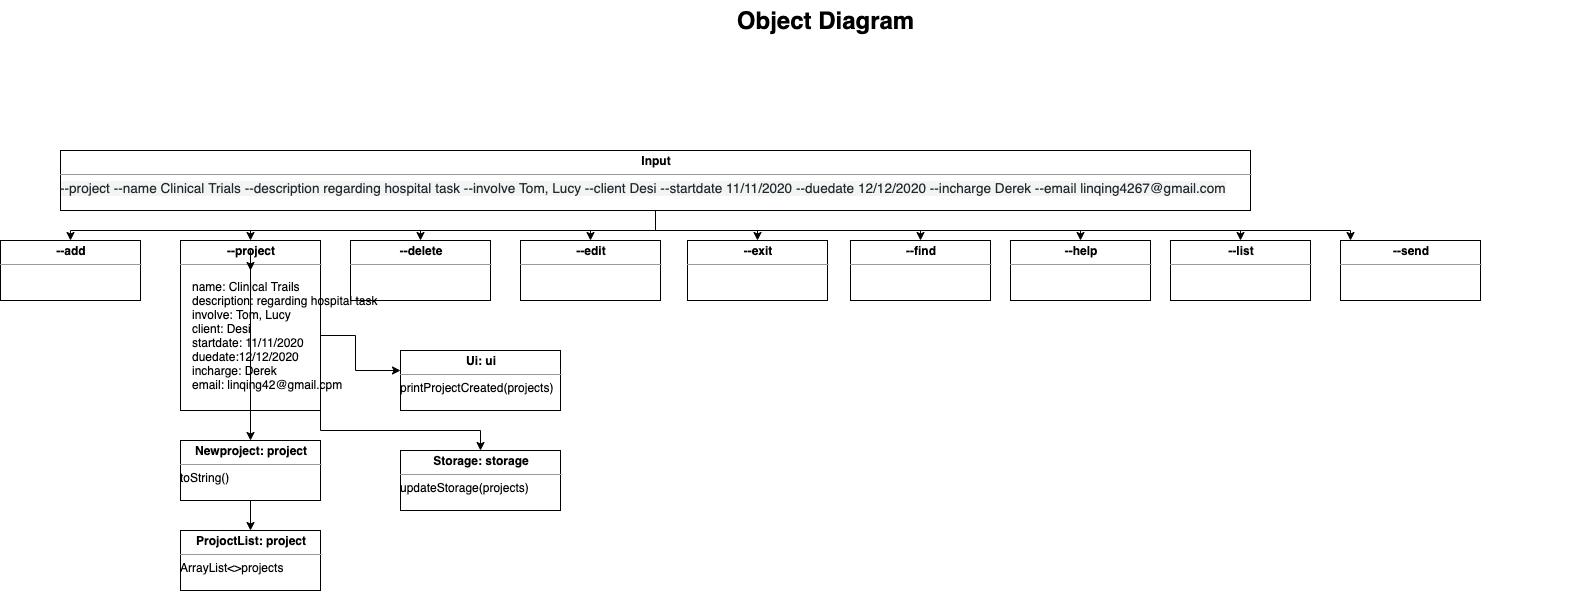

The diagram above was exported from draw.io. Its source (the exported page's mxGraphModel, read from the mxfile embedded in the PNG):
<mxGraphModel dx="2215" dy="1377" grid="1" gridSize="10" guides="1" tooltips="1" connect="1" arrows="1" fold="1" page="1" pageScale="1.5" pageWidth="1169" pageHeight="826" background="none" math="0" shadow="0">
  <root>
    <mxCell id="0" style=";html=1;" />
    <mxCell id="1" style=";html=1;" parent="0" />
    <mxCell id="1672d66443f91eb5-23" value="Object Diagram" style="text;strokeColor=none;fillColor=none;html=1;fontSize=24;fontStyle=1;verticalAlign=middle;align=center;" parent="1" vertex="1">
      <mxGeometry x="120" y="40" width="1510" height="40" as="geometry" />
    </mxCell>
    <mxCell id="njlspFfctF2kjKkq1CoI-5" style="edgeStyle=orthogonalEdgeStyle;rounded=0;orthogonalLoop=1;jettySize=auto;html=1;" edge="1" parent="1" source="njlspFfctF2kjKkq1CoI-2" target="njlspFfctF2kjKkq1CoI-6">
      <mxGeometry relative="1" as="geometry">
        <mxPoint x="120" y="310" as="targetPoint" />
        <Array as="points">
          <mxPoint x="705" y="270" />
          <mxPoint x="120" y="270" />
        </Array>
      </mxGeometry>
    </mxCell>
    <mxCell id="njlspFfctF2kjKkq1CoI-16" style="edgeStyle=orthogonalEdgeStyle;rounded=0;orthogonalLoop=1;jettySize=auto;html=1;" edge="1" parent="1" source="njlspFfctF2kjKkq1CoI-2" target="njlspFfctF2kjKkq1CoI-13">
      <mxGeometry relative="1" as="geometry" />
    </mxCell>
    <mxCell id="njlspFfctF2kjKkq1CoI-20" style="edgeStyle=orthogonalEdgeStyle;rounded=0;orthogonalLoop=1;jettySize=auto;html=1;" edge="1" parent="1" source="njlspFfctF2kjKkq1CoI-2" target="njlspFfctF2kjKkq1CoI-14">
      <mxGeometry relative="1" as="geometry">
        <Array as="points">
          <mxPoint x="705" y="270" />
          <mxPoint x="1400" y="270" />
        </Array>
      </mxGeometry>
    </mxCell>
    <mxCell id="njlspFfctF2kjKkq1CoI-21" style="edgeStyle=orthogonalEdgeStyle;rounded=0;orthogonalLoop=1;jettySize=auto;html=1;entryX=0.5;entryY=0;entryDx=0;entryDy=0;" edge="1" parent="1" source="njlspFfctF2kjKkq1CoI-2" target="njlspFfctF2kjKkq1CoI-12">
      <mxGeometry relative="1" as="geometry" />
    </mxCell>
    <mxCell id="njlspFfctF2kjKkq1CoI-22" style="edgeStyle=orthogonalEdgeStyle;rounded=0;orthogonalLoop=1;jettySize=auto;html=1;entryX=0.5;entryY=0;entryDx=0;entryDy=0;" edge="1" parent="1" source="njlspFfctF2kjKkq1CoI-2" target="njlspFfctF2kjKkq1CoI-11">
      <mxGeometry relative="1" as="geometry" />
    </mxCell>
    <mxCell id="njlspFfctF2kjKkq1CoI-23" style="edgeStyle=orthogonalEdgeStyle;rounded=0;orthogonalLoop=1;jettySize=auto;html=1;entryX=0.5;entryY=0;entryDx=0;entryDy=0;" edge="1" parent="1" source="njlspFfctF2kjKkq1CoI-2" target="njlspFfctF2kjKkq1CoI-10">
      <mxGeometry relative="1" as="geometry" />
    </mxCell>
    <mxCell id="njlspFfctF2kjKkq1CoI-24" style="edgeStyle=orthogonalEdgeStyle;rounded=0;orthogonalLoop=1;jettySize=auto;html=1;" edge="1" parent="1" source="njlspFfctF2kjKkq1CoI-2" target="njlspFfctF2kjKkq1CoI-9">
      <mxGeometry relative="1" as="geometry" />
    </mxCell>
    <mxCell id="njlspFfctF2kjKkq1CoI-25" style="edgeStyle=orthogonalEdgeStyle;rounded=0;orthogonalLoop=1;jettySize=auto;html=1;entryX=0.5;entryY=0;entryDx=0;entryDy=0;" edge="1" parent="1" source="njlspFfctF2kjKkq1CoI-2" target="njlspFfctF2kjKkq1CoI-8">
      <mxGeometry relative="1" as="geometry" />
    </mxCell>
    <mxCell id="njlspFfctF2kjKkq1CoI-26" style="edgeStyle=orthogonalEdgeStyle;rounded=0;orthogonalLoop=1;jettySize=auto;html=1;exitX=0.5;exitY=1;exitDx=0;exitDy=0;entryX=0.5;entryY=0;entryDx=0;entryDy=0;" edge="1" parent="1" source="njlspFfctF2kjKkq1CoI-2" target="njlspFfctF2kjKkq1CoI-7">
      <mxGeometry relative="1" as="geometry" />
    </mxCell>
    <mxCell id="njlspFfctF2kjKkq1CoI-2" value="&lt;p style=&quot;margin: 0px ; margin-top: 4px ; text-align: center&quot;&gt;&lt;b&gt;Input&lt;/b&gt;&lt;/p&gt;&lt;hr size=&quot;1&quot;&gt;&lt;span style=&quot;color: rgb(36 , 41 , 46) ; font-family: , &amp;#34;consolas&amp;#34; , &amp;#34;liberation mono&amp;#34; , &amp;#34;menlo&amp;#34; , monospace ; font-size: 13.6px ; background-color: rgba(27 , 31 , 35 , 0.05)&quot;&gt;--project --name Clinical Trials --description regarding hospital task --involve Tom, Lucy --client Desi --startdate 11/11/2020 --duedate 12/12/2020 --incharge Derek --email linqing4267@gmail.com&lt;/span&gt;&lt;div style=&quot;height: 2px&quot;&gt;&amp;nbsp;&lt;/div&gt;" style="verticalAlign=top;align=left;overflow=fill;fontSize=12;fontFamily=Helvetica;html=1;" vertex="1" parent="1">
      <mxGeometry x="110" y="190" width="1190" height="60" as="geometry" />
    </mxCell>
    <mxCell id="njlspFfctF2kjKkq1CoI-6" value="&lt;p style=&quot;margin: 0px ; margin-top: 4px ; text-align: center&quot;&gt;&lt;b&gt;--add&lt;/b&gt;&lt;/p&gt;&lt;hr size=&quot;1&quot;&gt;&lt;div style=&quot;height: 2px&quot;&gt;&lt;/div&gt;" style="verticalAlign=top;align=left;overflow=fill;fontSize=12;fontFamily=Helvetica;html=1;" vertex="1" parent="1">
      <mxGeometry x="50" y="280" width="140" height="60" as="geometry" />
    </mxCell>
    <mxCell id="njlspFfctF2kjKkq1CoI-29" style="edgeStyle=orthogonalEdgeStyle;rounded=0;orthogonalLoop=1;jettySize=auto;html=1;" edge="1" parent="1" source="njlspFfctF2kjKkq1CoI-7">
      <mxGeometry relative="1" as="geometry">
        <mxPoint x="300" y="480" as="targetPoint" />
      </mxGeometry>
    </mxCell>
    <mxCell id="njlspFfctF2kjKkq1CoI-34" style="edgeStyle=orthogonalEdgeStyle;rounded=0;orthogonalLoop=1;jettySize=auto;html=1;" edge="1" parent="1" source="njlspFfctF2kjKkq1CoI-27">
      <mxGeometry relative="1" as="geometry">
        <mxPoint x="450" y="410" as="targetPoint" />
      </mxGeometry>
    </mxCell>
    <mxCell id="njlspFfctF2kjKkq1CoI-36" style="edgeStyle=orthogonalEdgeStyle;rounded=0;orthogonalLoop=1;jettySize=auto;html=1;exitX=1;exitY=1;exitDx=0;exitDy=0;" edge="1" parent="1" source="njlspFfctF2kjKkq1CoI-7">
      <mxGeometry relative="1" as="geometry">
        <mxPoint x="530" y="490" as="targetPoint" />
      </mxGeometry>
    </mxCell>
    <mxCell id="njlspFfctF2kjKkq1CoI-7" value="&lt;p style=&quot;margin: 0px ; margin-top: 4px ; text-align: center&quot;&gt;&lt;b&gt;--project&lt;/b&gt;&lt;/p&gt;&lt;hr size=&quot;1&quot;&gt;&lt;div style=&quot;height: 2px&quot;&gt;&lt;br&gt;&lt;/div&gt;&lt;div style=&quot;height: 2px&quot;&gt;&amp;nbsp; &amp;nbsp; &amp;nbsp;&lt;/div&gt;&lt;div style=&quot;height: 2px&quot;&gt;&lt;br&gt;&lt;/div&gt;&lt;div style=&quot;height: 2px&quot;&gt;&lt;br&gt;&lt;/div&gt;&lt;div style=&quot;height: 2px&quot;&gt;&lt;br&gt;&lt;/div&gt;&lt;div style=&quot;height: 2px&quot;&gt;&lt;br&gt;&lt;/div&gt;&lt;div style=&quot;height: 2px&quot;&gt;&lt;br&gt;&lt;/div&gt;&lt;div style=&quot;height: 2px&quot;&gt;&lt;br&gt;&lt;/div&gt;" style="verticalAlign=top;align=left;overflow=fill;fontSize=12;fontFamily=Helvetica;html=1;" vertex="1" parent="1">
      <mxGeometry x="230" y="280" width="140" height="170" as="geometry" />
    </mxCell>
    <mxCell id="njlspFfctF2kjKkq1CoI-8" value="&lt;p style=&quot;margin: 0px ; margin-top: 4px ; text-align: center&quot;&gt;&lt;b&gt;--delete&lt;/b&gt;&lt;/p&gt;&lt;hr size=&quot;1&quot;&gt;&lt;div style=&quot;height: 2px&quot;&gt;&lt;/div&gt;" style="verticalAlign=top;align=left;overflow=fill;fontSize=12;fontFamily=Helvetica;html=1;" vertex="1" parent="1">
      <mxGeometry x="400" y="280" width="140" height="60" as="geometry" />
    </mxCell>
    <mxCell id="njlspFfctF2kjKkq1CoI-9" value="&lt;p style=&quot;margin: 0px ; margin-top: 4px ; text-align: center&quot;&gt;&lt;b&gt;--edit&lt;/b&gt;&lt;/p&gt;&lt;hr size=&quot;1&quot;&gt;&lt;div style=&quot;height: 2px&quot;&gt;&lt;/div&gt;" style="verticalAlign=top;align=left;overflow=fill;fontSize=12;fontFamily=Helvetica;html=1;" vertex="1" parent="1">
      <mxGeometry x="570" y="280" width="140" height="60" as="geometry" />
    </mxCell>
    <mxCell id="njlspFfctF2kjKkq1CoI-10" value="&lt;p style=&quot;margin: 0px ; margin-top: 4px ; text-align: center&quot;&gt;&lt;b&gt;--exit&lt;/b&gt;&lt;/p&gt;&lt;hr size=&quot;1&quot;&gt;&lt;div style=&quot;height: 2px&quot;&gt;&lt;/div&gt;" style="verticalAlign=top;align=left;overflow=fill;fontSize=12;fontFamily=Helvetica;html=1;" vertex="1" parent="1">
      <mxGeometry x="737" y="280" width="140" height="60" as="geometry" />
    </mxCell>
    <mxCell id="njlspFfctF2kjKkq1CoI-11" value="&lt;p style=&quot;margin: 0px ; margin-top: 4px ; text-align: center&quot;&gt;&lt;b&gt;--find&lt;/b&gt;&lt;/p&gt;&lt;hr size=&quot;1&quot;&gt;&lt;div style=&quot;height: 2px&quot;&gt;&lt;/div&gt;" style="verticalAlign=top;align=left;overflow=fill;fontSize=12;fontFamily=Helvetica;html=1;" vertex="1" parent="1">
      <mxGeometry x="900" y="280" width="140" height="60" as="geometry" />
    </mxCell>
    <mxCell id="njlspFfctF2kjKkq1CoI-12" value="&lt;p style=&quot;margin: 0px ; margin-top: 4px ; text-align: center&quot;&gt;&lt;b&gt;--help&lt;/b&gt;&lt;/p&gt;&lt;hr size=&quot;1&quot;&gt;&lt;div style=&quot;height: 2px&quot;&gt;&lt;/div&gt;" style="verticalAlign=top;align=left;overflow=fill;fontSize=12;fontFamily=Helvetica;html=1;" vertex="1" parent="1">
      <mxGeometry x="1060" y="280" width="140" height="60" as="geometry" />
    </mxCell>
    <mxCell id="njlspFfctF2kjKkq1CoI-13" value="&lt;p style=&quot;margin: 0px ; margin-top: 4px ; text-align: center&quot;&gt;&lt;b&gt;--list&lt;/b&gt;&lt;/p&gt;&lt;hr size=&quot;1&quot;&gt;&lt;div style=&quot;height: 2px&quot;&gt;&lt;/div&gt;" style="verticalAlign=top;align=left;overflow=fill;fontSize=12;fontFamily=Helvetica;html=1;" vertex="1" parent="1">
      <mxGeometry x="1220" y="280" width="140" height="60" as="geometry" />
    </mxCell>
    <mxCell id="njlspFfctF2kjKkq1CoI-14" value="&lt;p style=&quot;margin: 0px ; margin-top: 4px ; text-align: center&quot;&gt;&lt;b&gt;--send&lt;/b&gt;&lt;/p&gt;&lt;hr size=&quot;1&quot;&gt;&lt;div style=&quot;height: 2px&quot;&gt;&lt;/div&gt;" style="verticalAlign=top;align=left;overflow=fill;fontSize=12;fontFamily=Helvetica;html=1;" vertex="1" parent="1">
      <mxGeometry x="1390" y="280" width="140" height="60" as="geometry" />
    </mxCell>
    <mxCell id="njlspFfctF2kjKkq1CoI-31" style="edgeStyle=orthogonalEdgeStyle;rounded=0;orthogonalLoop=1;jettySize=auto;html=1;" edge="1" parent="1" source="njlspFfctF2kjKkq1CoI-30">
      <mxGeometry relative="1" as="geometry">
        <mxPoint x="300" y="570" as="targetPoint" />
      </mxGeometry>
    </mxCell>
    <mxCell id="njlspFfctF2kjKkq1CoI-30" value="&lt;p style=&quot;margin: 0px ; margin-top: 4px ; text-align: center&quot;&gt;&lt;b&gt;Newproject: project&lt;/b&gt;&lt;/p&gt;&lt;hr size=&quot;1&quot;&gt;&lt;div style=&quot;height: 2px&quot;&gt;toString()&lt;/div&gt;" style="verticalAlign=top;align=left;overflow=fill;fontSize=12;fontFamily=Helvetica;html=1;" vertex="1" parent="1">
      <mxGeometry x="230" y="480" width="140" height="60" as="geometry" />
    </mxCell>
    <mxCell id="njlspFfctF2kjKkq1CoI-32" value="&lt;p style=&quot;margin: 0px ; margin-top: 4px ; text-align: center&quot;&gt;&lt;b&gt;ProjoctList: project&lt;/b&gt;&lt;/p&gt;&lt;hr size=&quot;1&quot;&gt;&lt;div style=&quot;height: 2px&quot;&gt;ArrayList&amp;lt;&amp;gt;projects&lt;/div&gt;" style="verticalAlign=top;align=left;overflow=fill;fontSize=12;fontFamily=Helvetica;html=1;" vertex="1" parent="1">
      <mxGeometry x="230" y="570" width="140" height="60" as="geometry" />
    </mxCell>
    <mxCell id="njlspFfctF2kjKkq1CoI-35" value="&lt;p style=&quot;margin: 0px ; margin-top: 4px ; text-align: center&quot;&gt;&lt;b&gt;Ui: ui&lt;/b&gt;&lt;/p&gt;&lt;hr size=&quot;1&quot;&gt;&lt;div style=&quot;height: 2px&quot;&gt;printProjectCreated(projects)&lt;/div&gt;" style="verticalAlign=top;align=left;overflow=fill;fontSize=12;fontFamily=Helvetica;html=1;" vertex="1" parent="1">
      <mxGeometry x="450" y="390" width="160" height="60" as="geometry" />
    </mxCell>
    <mxCell id="njlspFfctF2kjKkq1CoI-37" value="&lt;p style=&quot;margin: 0px ; margin-top: 4px ; text-align: center&quot;&gt;&lt;b&gt;Storage: storage&lt;/b&gt;&lt;/p&gt;&lt;hr size=&quot;1&quot;&gt;&lt;div style=&quot;height: 2px&quot;&gt;updateStorage(projects)&lt;/div&gt;" style="verticalAlign=top;align=left;overflow=fill;fontSize=12;fontFamily=Helvetica;html=1;" vertex="1" parent="1">
      <mxGeometry x="450" y="490" width="160" height="60" as="geometry" />
    </mxCell>
    <mxCell id="njlspFfctF2kjKkq1CoI-27" value="name: Clinical Trails&lt;br&gt;description: regarding hospital task&lt;br&gt;involve: Tom, Lucy&lt;br&gt;client: Desi&lt;br&gt;startdate: 11/11/2020&lt;br&gt;duedate:12/12/2020&lt;br&gt;incharge: Derek&lt;br&gt;email: linqing42@gmail.cpm" style="shape=partialRectangle;html=1;top=1;align=left;strokeColor=#FFFFFF;" vertex="1" parent="1">
      <mxGeometry x="240" y="310" width="120" height="130" as="geometry" />
    </mxCell>
    <mxCell id="njlspFfctF2kjKkq1CoI-38" style="edgeStyle=orthogonalEdgeStyle;rounded=0;orthogonalLoop=1;jettySize=auto;html=1;" edge="1" parent="1" source="njlspFfctF2kjKkq1CoI-7" target="njlspFfctF2kjKkq1CoI-27">
      <mxGeometry relative="1" as="geometry">
        <mxPoint x="450" y="410" as="targetPoint" />
        <mxPoint x="370" y="365.0344827586207" as="sourcePoint" />
      </mxGeometry>
    </mxCell>
  </root>
</mxGraphModel>